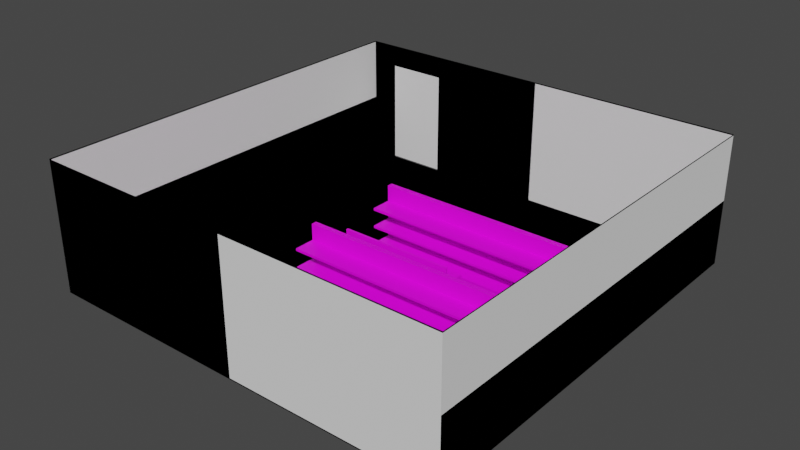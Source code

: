 # Source: shop.blend  (saved by Blender 3.4.6; exported with 4.5.12 LTS)
import bpy
from mathutils import Matrix  # noqa: F401  (used for matrix-valued properties, if any)

bpy.ops.wm.read_factory_settings(use_empty=True)
scene = bpy.context.scene
scene.name = 'Scene'

# ---- collections
col_scene = bpy.data.collections.new('Scene'); scene.collection.children.link(col_scene)
col_point_cuboid = bpy.data.collections.new('Point Cuboid'); col_scene.children.link(col_point_cuboid)
col_row = bpy.data.collections.new('Row'); col_scene.children.link(col_row)
col_row_001 = bpy.data.collections.new('Row.001'); col_scene.children.link(col_row_001)
col_row_002 = bpy.data.collections.new('Row.002'); col_scene.children.link(col_row_002)
col_objects = bpy.data.collections.new('Objects'); scene.collection.children.link(col_objects)

# ---- images (referenced by path relative to the original .blend; pixels are not part of the script)
import os
ASSET_DIR = os.environ.get("B2B_ASSET_DIR", "")  # directory of the original .blend (textures are referenced by path, not embedded)
HERE = os.path.dirname(os.path.abspath(__file__))  # packed textures are extracted next to this script under _unpacked/

def load_image(name, relpath, width, height, colorspace="sRGB"):
    """Load a texture the original file referenced (path relative to the .blend, or extracted next to this script)."""
    p = next((c for c in (os.path.join(HERE, relpath), os.path.join(ASSET_DIR, relpath)) if relpath and os.path.exists(c)), "")
    if p:
        img = bpy.data.images.load(p, check_existing=True)
        img.name = name
    else:  # same state as the original file: an image datablock whose file is absent (Cycles renders it pink)
        img = bpy.data.images.new(name, width, height)
        img.source = "FILE"
        img.filepath = "//" + (relpath or name)
    img.colorspace_settings.name = colorspace
    return img
img_wood_bmp = load_image('wood.bmp', 'wood.bmp', 1024, 1024, 'sRGB')

# ---- materials (node trees are filled in below, after node groups)
mat_material_003 = bpy.data.materials.new('Material.003')
mat_material_003.use_transparent_shadow = False
mat_material_004 = bpy.data.materials.new('Material.004')
mat_material_004.use_transparent_shadow = False
mat_material_005 = bpy.data.materials.new('Material.005')
mat_material_005.use_transparent_shadow = False
mat_material_006 = bpy.data.materials.new('Material.006')
mat_material_006.use_transparent_shadow = False
mat_material_007 = bpy.data.materials.new('Material.007')
mat_material_007.use_transparent_shadow = False
mat_material_002 = bpy.data.materials.new('Material.002')
mat_material_002.use_transparent_shadow = False

# ---- node groups
ng_geometry_nodes = bpy.data.node_groups.new('Geometry Nodes', 'GeometryNodeTree')
_s = ng_geometry_nodes.interface.new_socket(name='Geometry', in_out='OUTPUT', socket_type='NodeSocketGeometry')
_s = ng_geometry_nodes.interface.new_socket(name='Geometry', in_out='INPUT', socket_type='NodeSocketGeometry')
ng_geometry_nodes.is_modifier = True
_N = ng_geometry_nodes.nodes; _L = ng_geometry_nodes.links
n0 = _N.new('NodeGroupOutput'); n0.name = 'Group Output'; n0.location = (200, 0)
n1 = _N.new('NodeGroupInput'); n1.name = 'Group Input'; n1.location = (-340, 0)
n2 = _N.new('GeometryNodeMeshToCurve'); n2.name = 'Mesh to Curve'; n2.location = (-74, 4)
_L.new(n1.outputs[0], n2.inputs[0])
_L.new(n2.outputs[0], n0.inputs[0])
n0.is_active_output = True
ng_geometry_nodes_001 = bpy.data.node_groups.new('Geometry Nodes.001', 'GeometryNodeTree')
_s = ng_geometry_nodes_001.interface.new_socket(name='Geometry', in_out='OUTPUT', socket_type='NodeSocketGeometry')
_s = ng_geometry_nodes_001.interface.new_socket(name='Geometry', in_out='INPUT', socket_type='NodeSocketGeometry')
ng_geometry_nodes_001.is_modifier = True
_N = ng_geometry_nodes_001.nodes; _L = ng_geometry_nodes_001.links
n0 = _N.new('NodeGroupOutput'); n0.name = 'Group Output'; n0.location = (200, 0)
n1 = _N.new('NodeGroupInput'); n1.name = 'Group Input'; n1.location = (-340, 0)
n2 = _N.new('GeometryNodeMeshToCurve'); n2.name = 'Mesh to Curve'; n2.location = (-74, 4)
_L.new(n1.outputs[0], n2.inputs[0])
_L.new(n2.outputs[0], n0.inputs[0])
n0.is_active_output = True
ng_geometry_nodes_002 = bpy.data.node_groups.new('Geometry Nodes.002', 'GeometryNodeTree')
_s = ng_geometry_nodes_002.interface.new_socket(name='Geometry', in_out='OUTPUT', socket_type='NodeSocketGeometry')
_s = ng_geometry_nodes_002.interface.new_socket(name='Geometry', in_out='INPUT', socket_type='NodeSocketGeometry')
ng_geometry_nodes_002.is_modifier = True
_N = ng_geometry_nodes_002.nodes; _L = ng_geometry_nodes_002.links
n0 = _N.new('NodeGroupOutput'); n0.name = 'Group Output'; n0.location = (200, 0)
n1 = _N.new('NodeGroupInput'); n1.name = 'Group Input'; n1.location = (-340, 0)
n2 = _N.new('GeometryNodeMeshToCurve'); n2.name = 'Mesh to Curve'; n2.location = (-74, 4)
_L.new(n1.outputs[0], n2.inputs[0])
_L.new(n2.outputs[0], n0.inputs[0])
n0.is_active_output = True
ng_geometry_nodes_003 = bpy.data.node_groups.new('Geometry Nodes.003', 'GeometryNodeTree')
_s = ng_geometry_nodes_003.interface.new_socket(name='Geometry', in_out='OUTPUT', socket_type='NodeSocketGeometry')
_s = ng_geometry_nodes_003.interface.new_socket(name='Geometry', in_out='INPUT', socket_type='NodeSocketGeometry')
ng_geometry_nodes_003.is_modifier = True
_N = ng_geometry_nodes_003.nodes; _L = ng_geometry_nodes_003.links
n0 = _N.new('NodeGroupOutput'); n0.name = 'Group Output'; n0.location = (200, 0)
n1 = _N.new('NodeGroupInput'); n1.name = 'Group Input'; n1.location = (-340, 0)
n2 = _N.new('GeometryNodeMeshToCurve'); n2.name = 'Mesh to Curve'; n2.location = (-74, 4)
_L.new(n1.outputs[0], n2.inputs[0])
_L.new(n2.outputs[0], n0.inputs[0])
n0.is_active_output = True
ng_geometry_nodes_004 = bpy.data.node_groups.new('Geometry Nodes.004', 'GeometryNodeTree')
_s = ng_geometry_nodes_004.interface.new_socket(name='Geometry', in_out='OUTPUT', socket_type='NodeSocketGeometry')
_s = ng_geometry_nodes_004.interface.new_socket(name='Geometry', in_out='INPUT', socket_type='NodeSocketGeometry')
ng_geometry_nodes_004.is_modifier = True
_N = ng_geometry_nodes_004.nodes; _L = ng_geometry_nodes_004.links
n0 = _N.new('NodeGroupOutput'); n0.name = 'Group Output'; n0.location = (200, 0)
n1 = _N.new('NodeGroupInput'); n1.name = 'Group Input'; n1.location = (-340, 0)
n2 = _N.new('GeometryNodeMeshToCurve'); n2.name = 'Mesh to Curve'; n2.location = (-74, 4)
_L.new(n1.outputs[0], n2.inputs[0])
_L.new(n2.outputs[0], n0.inputs[0])
n0.is_active_output = True

# ---- material node trees
mat_material_003.use_nodes = True; mat_material_003.node_tree.nodes.clear()
_N = mat_material_003.node_tree.nodes; _L = mat_material_003.node_tree.links
n0 = _N.new('ShaderNodeBsdfPrincipled'); n0.name = 'Principled BSDF'; n0.location = (10, 300)
n0.distribution = 'GGX'
n0.subsurface_method = 'RANDOM_WALK_SKIN'
n0.inputs[3].default_value = 1.45
n0.inputs[27].default_value = (0.0, 0.0, 0.0, 1.0)
n0.inputs[28].default_value = 1.0
n1 = _N.new('ShaderNodeOutputMaterial'); n1.name = 'Material Output'; n1.location = (300, 300)
_L.new(n0.outputs[0], n1.inputs[0])
n1.is_active_output = True
mat_material_004.use_nodes = True; mat_material_004.node_tree.nodes.clear()
_N = mat_material_004.node_tree.nodes; _L = mat_material_004.node_tree.links
n0 = _N.new('ShaderNodeBsdfPrincipled'); n0.name = 'Principled BSDF'; n0.location = (10, 300)
n0.distribution = 'GGX'
n0.subsurface_method = 'RANDOM_WALK_SKIN'
n0.inputs[3].default_value = 1.45
n0.inputs[27].default_value = (0.0, 0.0, 0.0, 1.0)
n0.inputs[28].default_value = 1.0
n1 = _N.new('ShaderNodeOutputMaterial'); n1.name = 'Material Output'; n1.location = (300, 300)
_L.new(n0.outputs[0], n1.inputs[0])
n1.is_active_output = True
mat_material_005.use_nodes = True; mat_material_005.node_tree.nodes.clear()
_N = mat_material_005.node_tree.nodes; _L = mat_material_005.node_tree.links
n0 = _N.new('ShaderNodeBsdfPrincipled'); n0.name = 'Principled BSDF'; n0.location = (10, 300)
n0.distribution = 'GGX'
n0.subsurface_method = 'RANDOM_WALK_SKIN'
n0.inputs[3].default_value = 1.45
n0.inputs[27].default_value = (0.0, 0.0, 0.0, 1.0)
n0.inputs[28].default_value = 1.0
n1 = _N.new('ShaderNodeOutputMaterial'); n1.name = 'Material Output'; n1.location = (300, 300)
_L.new(n0.outputs[0], n1.inputs[0])
n1.is_active_output = True
mat_material_006.use_nodes = True; mat_material_006.node_tree.nodes.clear()
_N = mat_material_006.node_tree.nodes; _L = mat_material_006.node_tree.links
n0 = _N.new('ShaderNodeBsdfPrincipled'); n0.name = 'Principled BSDF'; n0.location = (10, 300)
n0.distribution = 'GGX'
n0.subsurface_method = 'RANDOM_WALK_SKIN'
n0.inputs[3].default_value = 1.45
n0.inputs[27].default_value = (0.0, 0.0, 0.0, 1.0)
n0.inputs[28].default_value = 1.0
n1 = _N.new('ShaderNodeOutputMaterial'); n1.name = 'Material Output'; n1.location = (300, 300)
_L.new(n0.outputs[0], n1.inputs[0])
n1.is_active_output = True
mat_material_007.use_nodes = True; mat_material_007.node_tree.nodes.clear()
_N = mat_material_007.node_tree.nodes; _L = mat_material_007.node_tree.links
n0 = _N.new('ShaderNodeBsdfPrincipled'); n0.name = 'Principled BSDF'; n0.location = (10, 300)
n0.distribution = 'GGX'
n0.subsurface_method = 'RANDOM_WALK_SKIN'
n0.inputs[3].default_value = 1.45
n0.inputs[27].default_value = (0.0, 0.0, 0.0, 1.0)
n0.inputs[28].default_value = 1.0
n1 = _N.new('ShaderNodeOutputMaterial'); n1.name = 'Material Output'; n1.location = (300, 300)
_L.new(n0.outputs[0], n1.inputs[0])
n1.is_active_output = True
mat_material_002.use_nodes = True; mat_material_002.node_tree.nodes.clear()
_N = mat_material_002.node_tree.nodes; _L = mat_material_002.node_tree.links
n0 = _N.new('ShaderNodeBsdfPrincipled'); n0.name = 'Principled BSDF'; n0.location = (10, 300)
n0.distribution = 'GGX'
n0.subsurface_method = 'RANDOM_WALK_SKIN'
n0.inputs[3].default_value = 1.45
n0.inputs[27].default_value = (0.0, 0.0, 0.0, 1.0)
n0.inputs[28].default_value = 1.0
n1 = _N.new('ShaderNodeOutputMaterial'); n1.name = 'Material Output'; n1.location = (300, 300)
n2 = _N.new('ShaderNodeTexImage'); n2.name = 'Image Texture'; n2.location = (-543, 49)
n2.image = img_wood_bmp
_L.new(n0.outputs[0], n1.inputs[0])
_L.new(n2.outputs[0], n0.inputs[0])
n1.is_active_output = True

# ---- world
world_world = bpy.data.worlds.new('World'); scene.world = world_world
world_world.use_nodes = True; world_world.node_tree.nodes.clear()
_N = world_world.node_tree.nodes; _L = world_world.node_tree.links
n0 = _N.new('ShaderNodeOutputWorld'); n0.name = 'World Output'; n0.location = (300, 300)
n1 = _N.new('ShaderNodeBackground'); n1.name = 'Background'; n1.location = (10, 300)
n1.inputs[0].default_value = (0.05088, 0.05088, 0.05088, 1.0)
_L.new(n1.outputs[0], n0.inputs[0])
n0.is_active_output = True
world_world.color = (0.05088, 0.05088, 0.05088)
world_world.use_sun_shadow = False
world_world.sun_shadow_jitter_overblur = 0.0

# ---- meshes
me_cube_001 = bpy.data.meshes.new('Cube.001')
me_cube_001.from_pydata([(-1.0, -1.0, -111.0), (-1.0, -1.0, 1.0), (-1.0, 1.0, -111.0), (-0.8667, 1.0, 1.644), (1.0, -1.0, -111.0), (1.0, -1.0, 1.0), (1.0, 1.0, -111.0), (-0.5777, 1.0, 1.644), (-1.0, 1.0, 1.0), (-0.5777, 1.0, -91.64), (-0.8667, 1.0, -91.64), (1.0, 1.0, 1.0)], [], [(0, 1, 8, 2), (6, 11, 5, 4), (4, 5, 1, 0), (11, 8, 1, 5), (3, 10, 2, 8), (10, 9, 6, 2), (7, 3, 8, 11), (9, 7, 11, 6)])
_uv = me_cube_001.uv_layers.new(name='UVMap')
_uv.uv.foreach_set('vector', [0.375, 0.0, 0.625, 0.0, 0.625, 0.25, 0.375, 0.25, 0.375, 0.5, 0.625, 0.5, 0.625, 0.75, 0.375, 0.75, 0.375, 0.75, 0.625, 0.75, 0.625, 1.0, 0.375, 1.0, 0.625, 0.5, 0.875, 0.5, 0.875, 0.75, 0.625, 0.75, 0.6238, 0.3148, 0.3762, 0.3148, 0.375, 0.25, 0.625, 0.25, 0.3762, 0.3148, 0.3762, 0.4352, 0.375, 0.5, 0.375, 0.25, 0.6238, 0.4352, 0.6238, 0.3148, 0.625, 0.25, 0.625, 0.5, 0.3762, 0.4352, 0.6238, 0.4352, 0.625, 0.5, 0.375, 0.5])
me_cube_001.update()
me_cube_003 = bpy.data.meshes.new('Cube.003')
me_cube_003.from_pydata([(-1.0, -17.0, -1.0), (-1.0, -17.0, 1.0), (-1.0, 1.0, -1.0), (-1.0, 1.0, 1.0), (1.0, -17.0, -1.0), (1.0, -17.0, 1.0), (1.0, 1.0, -1.0), (1.0, 1.0, 1.0), (-1.0, -1.067, -1.0), (-1.0, -1.067, 1.0), (1.0, -1.067, -1.0), (1.0, -1.067, 1.0), (-9.0, -1.067, 1.0), (-9.0, 1.0, 1.0), (-9.0, 1.0, -1.0), (-9.0, -1.067, -1.0), (-1.0, 1.267, 1.08), (1.267, 1.267, 1.08), (1.267, -1.067, 1.08), (1.267, -17.27, 1.08), (-1.267, -17.27, 1.08), (-1.267, -1.333, 1.08), (-9.267, -1.333, 1.08), (-9.267, 1.267, 1.08), (-1.0, 1.267, 1.16), (1.267, 1.267, 1.16), (1.267, -1.067, 1.16), (1.267, -17.27, 1.16), (-1.267, -17.27, 1.16), (-1.267, -1.333, 1.16), (-9.267, -1.333, 1.16), (-9.267, 1.267, 1.16)], [], [(11, 5, 4, 10, 6, 7), (4, 5, 1, 0), (10, 4, 0, 8, 15, 14, 2, 6), (0, 1, 9, 8), (15, 12, 13, 14), (3, 7, 6, 2, 14, 13), (8, 9, 12, 15), (5, 11, 18, 19), (5, 7, 11), (13, 3, 7), (14, 2, 6), (6, 4, 10), (17, 16, 24, 25), (1, 5, 19, 20), (3, 13, 23, 16), (13, 12, 22, 23), (7, 3, 16, 17), (11, 7, 17, 18), (9, 1, 20, 21), (12, 9, 21, 22), (24, 31, 30, 29, 28, 27, 26, 25), (22, 21, 29, 30), (23, 22, 30, 31), (21, 20, 28, 29), (19, 18, 26, 27), (16, 23, 31, 24), (18, 17, 25, 26), (20, 19, 27, 28)])
_uv = me_cube_003.uv_layers.new(name='UVMap')
_uv.uv.foreach_set('vector', [0.625, 0.625, 0.625, 0.75, 0.375, 0.75, 0.375, 0.625, 0.375, 0.5, 0.625, 0.5, 0.375, 0.75, 0.625, 0.75, 0.625, 1.0, 0.375, 1.0, 0.375, 0.625, 0.375, 0.75, 0.125, 0.75, 0.125, 0.625, 0.125, 0.625, 0.125, 0.5, 0.125, 0.5, 0.375, 0.5, 0.375, 0.0, 0.625, 0.0, 0.625, 0.125, 0.375, 0.125, 0.375, 0.125, 0.625, 0.125, 0.625, 0.25, 0.375, 0.25, 0.625, 0.25, 0.625, 0.5, 0.375, 0.5, 0.375, 0.25, 0.375, 0.25, 0.625, 0.25, 0.375, 0.125, 0.625, 0.125, 0.625, 0.125, 0.375, 0.125, 0.625, 0.75, 0.625, 0.625, 0.625, 0.625, 0.625, 0.75, 0.625, 0.75, 0.625, 0.5, 0.625, 0.625, 0.625, 0.25, 0.625, 0.25, 0.625, 0.5, 0.125, 0.5, 0.125, 0.5, 0.375, 0.5, 0.375, 0.5, 0.375, 0.75, 0.375, 0.625, 0.625, 0.5, 0.625, 0.25, 0.625, 0.25, 0.625, 0.5, 0.625, 1.0, 0.625, 0.75, 0.625, 0.75, 0.625, 1.0, 0.625, 0.25, 0.625, 0.25, 0.625, 0.25, 0.625, 0.25, 0.625, 0.25, 0.625, 0.125, 0.625, 0.125, 0.625, 0.25, 0.625, 0.5, 0.625, 0.25, 0.625, 0.25, 0.625, 0.5, 0.625, 0.625, 0.625, 0.5, 0.625, 0.5, 0.625, 0.625, 0.625, 0.125, 0.625, 0.0, 0.625, 0.0, 0.625, 0.125, 0.625, 0.125, 0.625, 0.125, 0.625, 0.125, 0.625, 0.125, 0.875, 0.5, 0.875, 0.5, 0.875, 0.625, 0.875, 0.625, 0.875, 0.75, 0.625, 0.75, 0.625, 0.625, 0.625, 0.5, 0.625, 0.125, 0.625, 0.125, 0.625, 0.125, 0.625, 0.125, 0.625, 0.25, 0.625, 0.125, 0.625, 0.125, 0.625, 0.25, 0.625, 0.125, 0.625, 0.0, 0.625, 0.0, 0.625, 0.125, 0.625, 0.75, 0.625, 0.625, 0.625, 0.625, 0.625, 0.75, 0.625, 0.25, 0.625, 0.25, 0.625, 0.25, 0.625, 0.25, 0.625, 0.625, 0.625, 0.5, 0.625, 0.5, 0.625, 0.625, 0.625, 1.0, 0.625, 0.75, 0.625, 0.75, 0.625, 1.0])
me_cube_003.update()
me_cube_010 = bpy.data.meshes.new('Cube.010')
me_cube_010.from_pydata([(-1.0, -1.0, -1.0), (-1.0, -1.0, 1.0), (-1.0, 1.0, -1.0), (-1.0, 1.0, 1.0), (1.0, -1.0, -1.0), (1.0, -1.0, 1.0), (1.0, 1.0, -1.0), (1.0, 1.0, 1.0)], [], [(0, 1, 3, 2), (2, 3, 7, 6), (6, 7, 5, 4), (4, 5, 1, 0), (2, 6, 4, 0), (7, 3, 1, 5)])
_uv = me_cube_010.uv_layers.new(name='UVMap')
_uv.uv.foreach_set('vector', [0.375, 0.0, 0.625, 0.0, 0.625, 0.25, 0.375, 0.25, 0.375, 0.25, 0.625, 0.25, 0.625, 0.5, 0.375, 0.5, 0.375, 0.5, 0.625, 0.5, 0.625, 0.75, 0.375, 0.75, 0.375, 0.75, 0.625, 0.75, 0.625, 1.0, 0.375, 1.0, 0.125, 0.5, 0.375, 0.5, 0.375, 0.75, 0.125, 0.75, 0.625, 0.5, 0.875, 0.5, 0.875, 0.75, 0.625, 0.75])
me_cube_010.materials.append(mat_material_003)
me_cube_010.update()
me_cube_011 = bpy.data.meshes.new('Cube.011')
me_cube_011.from_pydata([(-1.0, -1.0, -1.0), (-1.0, -1.0, 1.0), (-1.0, 1.0, -1.0), (-1.0, 1.0, 1.0), (1.0, -1.0, -1.0), (1.0, -1.0, 1.0), (1.0, 1.0, -1.0), (1.0, 1.0, 1.0)], [], [(0, 1, 3, 2), (2, 3, 7, 6), (6, 7, 5, 4), (4, 5, 1, 0), (2, 6, 4, 0), (7, 3, 1, 5)])
_uv = me_cube_011.uv_layers.new(name='UVMap')
_uv.uv.foreach_set('vector', [0.375, 0.0, 0.625, 0.0, 0.625, 0.25, 0.375, 0.25, 0.375, 0.25, 0.625, 0.25, 0.625, 0.5, 0.375, 0.5, 0.375, 0.5, 0.625, 0.5, 0.625, 0.75, 0.375, 0.75, 0.375, 0.75, 0.625, 0.75, 0.625, 1.0, 0.375, 1.0, 0.125, 0.5, 0.375, 0.5, 0.375, 0.75, 0.125, 0.75, 0.625, 0.5, 0.875, 0.5, 0.875, 0.75, 0.625, 0.75])
me_cube_011.materials.append(mat_material_004)
me_cube_011.update()
me_cube_012 = bpy.data.meshes.new('Cube.012')
me_cube_012.from_pydata([(-1.0, -1.0, -1.0), (-1.0, -1.0, 1.0), (-1.0, 1.0, -1.0), (-1.0, 1.0, 1.0), (1.0, -1.0, -1.0), (1.0, -1.0, 1.0), (1.0, 1.0, -1.0), (1.0, 1.0, 1.0)], [], [(0, 1, 3, 2), (2, 3, 7, 6), (6, 7, 5, 4), (4, 5, 1, 0), (2, 6, 4, 0), (7, 3, 1, 5)])
_uv = me_cube_012.uv_layers.new(name='UVMap')
_uv.uv.foreach_set('vector', [0.375, 0.0, 0.625, 0.0, 0.625, 0.25, 0.375, 0.25, 0.375, 0.25, 0.625, 0.25, 0.625, 0.5, 0.375, 0.5, 0.375, 0.5, 0.625, 0.5, 0.625, 0.75, 0.375, 0.75, 0.375, 0.75, 0.625, 0.75, 0.625, 1.0, 0.375, 1.0, 0.125, 0.5, 0.375, 0.5, 0.375, 0.75, 0.125, 0.75, 0.625, 0.5, 0.875, 0.5, 0.875, 0.75, 0.625, 0.75])
me_cube_012.materials.append(mat_material_005)
me_cube_012.update()
me_cube_013 = bpy.data.meshes.new('Cube.013')
me_cube_013.from_pydata([(-1.0, -1.0, -1.0), (-1.0, -1.0, 1.0), (-1.0, 1.0, -1.0), (-1.0, 1.0, 1.0), (1.0, -1.0, -1.0), (1.0, -1.0, 1.0), (1.0, 1.0, -1.0), (1.0, 1.0, 1.0)], [], [(0, 1, 3, 2), (2, 3, 7, 6), (6, 7, 5, 4), (4, 5, 1, 0), (2, 6, 4, 0), (7, 3, 1, 5)])
_uv = me_cube_013.uv_layers.new(name='UVMap')
_uv.uv.foreach_set('vector', [0.375, 0.0, 0.625, 0.0, 0.625, 0.25, 0.375, 0.25, 0.375, 0.25, 0.625, 0.25, 0.625, 0.5, 0.375, 0.5, 0.375, 0.5, 0.625, 0.5, 0.625, 0.75, 0.375, 0.75, 0.375, 0.75, 0.625, 0.75, 0.625, 1.0, 0.375, 1.0, 0.125, 0.5, 0.375, 0.5, 0.375, 0.75, 0.125, 0.75, 0.625, 0.5, 0.875, 0.5, 0.875, 0.75, 0.625, 0.75])
me_cube_013.materials.append(mat_material_006)
me_cube_013.update()
me_cube_014 = bpy.data.meshes.new('Cube.014')
me_cube_014.from_pydata([(-1.0, -1.005, -1.0), (-1.0, -1.005, 1.0), (-1.0, 1.005, -1.0), (-1.0, 1.005, 1.0), (1.0, -1.005, -1.0), (1.0, -1.005, 1.0), (1.0, 1.005, -1.0), (1.0, 1.005, 1.0)], [], [(0, 1, 3, 2), (2, 3, 7, 6), (6, 7, 5, 4), (4, 5, 1, 0), (2, 6, 4, 0), (7, 3, 1, 5)])
_uv = me_cube_014.uv_layers.new(name='UVMap')
_uv.uv.foreach_set('vector', [0.375, 0.0, 0.625, 0.0, 0.625, 0.25, 0.375, 0.25, 0.375, 0.25, 0.625, 0.25, 0.625, 0.5, 0.375, 0.5, 0.375, 0.5, 0.625, 0.5, 0.625, 0.75, 0.375, 0.75, 0.375, 0.75, 0.625, 0.75, 0.625, 1.0, 0.375, 1.0, 0.125, 0.5, 0.375, 0.5, 0.375, 0.75, 0.125, 0.75, 0.625, 0.5, 0.875, 0.5, 0.875, 0.75, 0.625, 0.75])
me_cube_014.materials.append(mat_material_007)
me_cube_014.update()
me_plane_002 = bpy.data.meshes.new('Plane.002')
me_plane_002.from_pydata([(-5.5, -18.0, 3.397e-07), (5.5, -18.0, -3.397e-07), (-5.5, 18.0, 3.397e-07), (5.5, 18.0, -3.397e-07)], [], [(0, 1, 3, 2)])
_uv = me_plane_002.uv_layers.new(name='UVMap')
_uv.uv.foreach_set('vector', [0.0, 0.0, 1.0, 0.0, 1.0, 1.0, 0.0, 1.0])
me_plane_002.update()
me_plane_003 = bpy.data.meshes.new('Plane.003')
me_plane_003.from_pydata([(-5.5, -18.0, 3.397e-07), (5.5, -18.0, -3.397e-07), (-5.5, 18.0, 3.397e-07), (5.5, 18.0, -3.397e-07)], [], [(0, 1, 3, 2)])
_uv = me_plane_003.uv_layers.new(name='UVMap')
_uv.uv.foreach_set('vector', [0.0, 0.0, 1.0, 0.0, 1.0, 1.0, 0.0, 1.0])
me_plane_003.update()
me_plane_004 = bpy.data.meshes.new('Plane.004')
me_plane_004.from_pydata([(-5.5, -18.0, 3.397e-07), (5.5, -18.0, -3.397e-07), (-5.5, 18.0, 3.397e-07), (5.5, 18.0, -3.397e-07)], [], [(0, 1, 3, 2)])
_uv = me_plane_004.uv_layers.new(name='UVMap')
_uv.uv.foreach_set('vector', [0.0, 0.0, 1.0, 0.0, 1.0, 1.0, 0.0, 1.0])
me_plane_004.update()
me_plane_005 = bpy.data.meshes.new('Plane.005')
me_plane_005.from_pydata([(-5.5, -18.0, 3.397e-07), (5.5, -18.0, -3.397e-07), (-5.5, 18.0, 3.397e-07), (5.5, 18.0, -3.397e-07)], [], [(0, 1, 3, 2)])
_uv = me_plane_005.uv_layers.new(name='UVMap')
_uv.uv.foreach_set('vector', [0.0, 0.0, 1.0, 0.0, 1.0, 1.0, 0.0, 1.0])
me_plane_005.update()
me_cube = bpy.data.meshes.new('Cube')
me_cube.from_pydata([(-1.0, -0.67, -20.1), (-1.0, -0.67, -18.1), (-1.0, 1.33, -20.1), (-1.0, 1.33, -18.1), (1.0, -0.67, -20.1), (1.0, -0.67, -18.1), (1.0, 1.33, -20.1), (1.0, 1.33, -18.1), (-1.0, -0.47, -20.1), (-1.0, -0.47, -18.1), (1.0, -0.47, -20.1), (1.0, -0.47, -18.1), (1.0, -0.47, -4.1), (1.0, -0.67, -4.1), (-1.0, -0.67, -4.1), (-1.0, -0.47, -4.1), (1.0, -0.47, -2.1), (1.0, -0.67, -2.1), (-1.0, -0.67, -2.1), (-1.0, -0.47, -2.1), (1.0, -0.47, 11.9), (1.0, -0.67, 11.9), (-1.0, -0.67, 11.9), (-1.0, -0.47, 11.9), (-1.0, 1.33, -4.1), (1.0, 1.33, -4.1), (-1.0, 1.33, -2.1), (1.0, 1.33, -2.1), (1.0, -0.47, 13.9), (1.0, -0.67, 13.9), (-1.0, -0.67, 13.9), (-1.0, -0.47, 13.9), (-1.0, 1.33, 11.9), (1.0, 1.33, 11.9), (-1.0, 1.33, 13.9), (1.0, 1.33, 13.9), (1.0, -0.47, 27.9), (1.0, -0.67, 27.9), (-1.0, -0.67, 27.9), (-1.0, -0.47, 27.9)], [], [(2, 3, 7, 6), (11, 9, 15, 12), (7, 3, 9, 11), (19, 16, 27, 26), (20, 23, 32, 33), (16, 19, 23, 20), (25, 24, 26, 27), (12, 15, 24, 25), (33, 32, 34, 35), (31, 28, 35, 34), (10, 4, 0, 8, 2, 6), (36, 39, 38, 37), (28, 31, 39, 36), (4, 5, 13, 17, 21, 29, 37, 38, 30, 22, 18, 14, 1, 0), (5, 4, 10, 6, 7, 11, 12, 25, 27, 16, 20, 33, 35, 28, 36, 37, 29, 21, 17, 13), (9, 3, 2, 8, 0, 1, 14, 18, 22, 30, 38, 39, 31, 34, 32, 23, 19, 26, 24, 15), (0, 38, 30, 22, 18, 14, 1)])
_uv = me_cube.uv_layers.new(name='UVMap')
_uv.uv.foreach_set('vector', [0.0, 0.0, 1.0, 0.0, 1.0, 1.0, 0.0, 1.0, 0.0, 0.0, 1.0, 0.0, 1.0, 1.0, 0.0, 1.0, 0.0, 0.0, 1.0, 0.0, 1.0, 1.0, 0.0, 1.0, 1.0, 0.0, 0.0, 0.0, 0.0, 1.0, 1.0, 1.0, 0.625, 0.625, 0.875, 0.625, 0.875, 0.625, 0.625, 0.625, 0.0, 0.0, 1.0, 0.0, 1.0, 1.0, 0.0, 1.0, 1.0, 1.0, 1.0, 0.0, 0.0, 0.0, 0.0, 1.0, 0.625, 0.625, 0.875, 0.625, 0.875, 0.625, 1.0, 1.0, 0.0, 1.0, 1.0, 1.0, 1.0, 0.0, 0.0, 0.0, 1.0, 1.0, 0.0, 1.0, 0.0, 0.0, 1.0, 0.0, 0.375, 0.625, 0.375, 0.75, 0.125, 0.75, 0.125, 0.625, 0.125, 0.5, 0.375, 0.5, 0.625, 0.625, 0.875, 0.625, 0.875, 0.75, 0.625, 0.75, 0.0, 0.0, 1.0, 0.0, 1.0, 1.0, 0.0, 1.0, 0.9063, 1.768e-05, 0.9063, 0.04168, 0.9063, 0.3333, 0.9063, 0.375, 0.9063, 0.6667, 0.9063, 0.7083, 0.9063, 1.0, 1.768e-05, 1.0, 1.77e-05, 0.7083, 1.769e-05, 0.6667, 1.769e-05, 0.375, 1.769e-05, 0.3333, 1.768e-05, 0.04168, 1.768e-05, 1.768e-05, 0.125, 0.04167, 0.125, 0.0, 0.1281, 0.0, 0.1563, 0.0, 0.1563, 0.04167, 0.1281, 0.04167, 0.1281, 0.3333, 0.1563, 0.3333, 0.1563, 0.375, 0.1281, 0.375, 0.1281, 0.6667, 0.1563, 0.6667, 0.1563, 0.7083, 0.1281, 0.7083, 0.1281, 1.0, 0.125, 1.0, 0.125, 0.7083, 0.125, 0.6667, 0.125, 0.375, 0.125, 0.3333, 0.1531, 0.04167, 0.125, 0.04167, 0.125, 0.0, 0.1531, 0.0, 0.1563, 0.0, 0.1563, 0.04167, 0.1563, 0.3333, 0.1563, 0.375, 0.1563, 0.6667, 0.1563, 0.7083, 0.1562, 1.0, 0.1531, 1.0, 0.1531, 0.7083, 0.125, 0.7083, 0.125, 0.6667, 0.1531, 0.6667, 0.1531, 0.375, 0.125, 0.375, 0.125, 0.3333, 0.1531, 0.3333, 0.0, 0.0, 0.0, 0.0, 0.0, 0.0, 0.0, 0.0, 0.0, 0.0, 0.0, 0.0, 0.0, 0.0])
me_cube.materials.append(mat_material_002)
me_cube.update()
me_cube_007 = bpy.data.meshes.new('Cube.007')
me_cube_007.from_pydata([(-1.0, -0.67, -20.1), (-1.0, -0.67, -18.1), (-1.0, 1.33, -20.1), (-1.0, 1.33, -18.1), (1.0, -0.67, -20.1), (1.0, -0.67, -18.1), (1.0, 1.33, -20.1), (1.0, 1.33, -18.1), (-1.0, -0.47, -20.1), (-1.0, -0.47, -18.1), (1.0, -0.47, -20.1), (1.0, -0.47, -18.1), (1.0, -0.47, -4.1), (1.0, -0.67, -4.1), (-1.0, -0.67, -4.1), (-1.0, -0.47, -4.1), (1.0, -0.47, -2.1), (1.0, -0.67, -2.1), (-1.0, -0.67, -2.1), (-1.0, -0.47, -2.1), (1.0, -0.47, 11.9), (1.0, -0.67, 11.9), (-1.0, -0.67, 11.9), (-1.0, -0.47, 11.9), (-1.0, 1.33, -4.1), (1.0, 1.33, -4.1), (-1.0, 1.33, -2.1), (1.0, 1.33, -2.1), (1.0, -0.47, 13.9), (1.0, -0.67, 13.9), (-1.0, -0.67, 13.9), (-1.0, -0.47, 13.9), (-1.0, 1.33, 11.9), (1.0, 1.33, 11.9), (-1.0, 1.33, 13.9), (1.0, 1.33, 13.9), (1.0, -0.47, 27.9), (1.0, -0.67, 27.9), (-1.0, -0.67, 27.9), (-1.0, -0.47, 27.9)], [], [(2, 3, 7, 6), (11, 9, 15, 12), (7, 3, 9, 11), (19, 16, 27, 26), (20, 23, 32, 33), (16, 19, 23, 20), (25, 24, 26, 27), (12, 15, 24, 25), (33, 32, 34, 35), (31, 28, 35, 34), (10, 4, 0, 8, 2, 6), (36, 39, 38, 37), (28, 31, 39, 36), (4, 5, 13, 17, 21, 29, 37, 38, 30, 22, 18, 14, 1, 0), (5, 4, 10, 6, 7, 11, 12, 25, 27, 16, 20, 33, 35, 28, 36, 37, 29, 21, 17, 13), (9, 3, 2, 8, 0, 1, 14, 18, 22, 30, 38, 39, 31, 34, 32, 23, 19, 26, 24, 15), (0, 38, 30, 22, 18, 14, 1)])
_uv = me_cube_007.uv_layers.new(name='UVMap')
_uv.uv.foreach_set('vector', [0.0, 0.0, 1.0, 0.0, 1.0, 1.0, 0.0, 1.0, 0.0, 0.0, 1.0, 0.0, 1.0, 1.0, 0.0, 1.0, 0.0, 0.0, 1.0, 0.0, 1.0, 1.0, 0.0, 1.0, 1.0, 0.0, 0.0, 0.0, 0.0, 1.0, 1.0, 1.0, 0.625, 0.625, 0.875, 0.625, 0.875, 0.625, 0.625, 0.625, 0.0, 0.0, 1.0, 0.0, 1.0, 1.0, 0.0, 1.0, 1.0, 1.0, 1.0, 0.0, 0.0, 0.0, 0.0, 1.0, 0.625, 0.625, 0.875, 0.625, 0.875, 0.625, 1.0, 1.0, 0.0, 1.0, 1.0, 1.0, 1.0, 0.0, 0.0, 0.0, 1.0, 1.0, 0.0, 1.0, 0.0, 0.0, 1.0, 0.0, 0.375, 0.625, 0.375, 0.75, 0.125, 0.75, 0.125, 0.625, 0.125, 0.5, 0.375, 0.5, 0.625, 0.625, 0.875, 0.625, 0.875, 0.75, 0.625, 0.75, 0.0, 0.0, 1.0, 0.0, 1.0, 1.0, 0.0, 1.0, 0.9063, 1.768e-05, 0.9063, 0.04168, 0.9063, 0.3333, 0.9063, 0.375, 0.9063, 0.6667, 0.9063, 0.7083, 0.9063, 1.0, 1.768e-05, 1.0, 1.77e-05, 0.7083, 1.769e-05, 0.6667, 1.769e-05, 0.375, 1.769e-05, 0.3333, 1.768e-05, 0.04168, 1.768e-05, 1.768e-05, 0.125, 0.04167, 0.125, 0.0, 0.1281, 0.0, 0.1563, 0.0, 0.1563, 0.04167, 0.1281, 0.04167, 0.1281, 0.3333, 0.1563, 0.3333, 0.1563, 0.375, 0.1281, 0.375, 0.1281, 0.6667, 0.1563, 0.6667, 0.1563, 0.7083, 0.1281, 0.7083, 0.1281, 1.0, 0.125, 1.0, 0.125, 0.7083, 0.125, 0.6667, 0.125, 0.375, 0.125, 0.3333, 0.1531, 0.04167, 0.125, 0.04167, 0.125, 0.0, 0.1531, 0.0, 0.1563, 0.0, 0.1563, 0.04167, 0.1563, 0.3333, 0.1563, 0.375, 0.1563, 0.6667, 0.1563, 0.7083, 0.1562, 1.0, 0.1531, 1.0, 0.1531, 0.7083, 0.125, 0.7083, 0.125, 0.6667, 0.1531, 0.6667, 0.1531, 0.375, 0.125, 0.375, 0.125, 0.3333, 0.1531, 0.3333, 0.0, 0.0, 0.0, 0.0, 0.0, 0.0, 0.0, 0.0, 0.0, 0.0, 0.0, 0.0, 0.0, 0.0])
me_cube_007.materials.append(mat_material_002)
me_cube_007.update()
me_cube_008 = bpy.data.meshes.new('Cube.008')
me_cube_008.from_pydata([(-1.0, -0.67, -20.1), (-1.0, -0.67, -18.1), (-1.0, 1.33, -20.1), (-1.0, 1.33, -18.1), (1.0, -0.67, -20.1), (1.0, -0.67, -18.1), (1.0, 1.33, -20.1), (1.0, 1.33, -18.1), (-1.0, -0.47, -20.1), (-1.0, -0.47, -18.1), (1.0, -0.47, -20.1), (1.0, -0.47, -18.1), (1.0, -0.47, -4.1), (1.0, -0.67, -4.1), (-1.0, -0.67, -4.1), (-1.0, -0.47, -4.1), (1.0, -0.47, -2.1), (1.0, -0.67, -2.1), (-1.0, -0.67, -2.1), (-1.0, -0.47, -2.1), (1.0, -0.47, 11.9), (1.0, -0.67, 11.9), (-1.0, -0.67, 11.9), (-1.0, -0.47, 11.9), (-1.0, 1.33, -4.1), (1.0, 1.33, -4.1), (-1.0, 1.33, -2.1), (1.0, 1.33, -2.1), (1.0, -0.47, 13.9), (1.0, -0.67, 13.9), (-1.0, -0.67, 13.9), (-1.0, -0.47, 13.9), (-1.0, 1.33, 11.9), (1.0, 1.33, 11.9), (-1.0, 1.33, 13.9), (1.0, 1.33, 13.9), (1.0, -0.47, 27.9), (1.0, -0.67, 27.9), (-1.0, -0.67, 27.9), (-1.0, -0.47, 27.9)], [], [(2, 3, 7, 6), (11, 9, 15, 12), (7, 3, 9, 11), (19, 16, 27, 26), (20, 23, 32, 33), (16, 19, 23, 20), (25, 24, 26, 27), (12, 15, 24, 25), (33, 32, 34, 35), (31, 28, 35, 34), (10, 4, 0, 8, 2, 6), (36, 39, 38, 37), (28, 31, 39, 36), (4, 5, 13, 17, 21, 29, 37, 38, 30, 22, 18, 14, 1, 0), (5, 4, 10, 6, 7, 11, 12, 25, 27, 16, 20, 33, 35, 28, 36, 37, 29, 21, 17, 13), (9, 3, 2, 8, 0, 1, 14, 18, 22, 30, 38, 39, 31, 34, 32, 23, 19, 26, 24, 15), (0, 38, 30, 22, 18, 14, 1)])
_uv = me_cube_008.uv_layers.new(name='UVMap')
_uv.uv.foreach_set('vector', [0.0, 0.0, 1.0, 0.0, 1.0, 1.0, 0.0, 1.0, 0.0, 0.0, 1.0, 0.0, 1.0, 1.0, 0.0, 1.0, 0.0, 0.0, 1.0, 0.0, 1.0, 1.0, 0.0, 1.0, 1.0, 0.0, 0.0, 0.0, 0.0, 1.0, 1.0, 1.0, 0.625, 0.625, 0.875, 0.625, 0.875, 0.625, 0.625, 0.625, 0.0, 0.0, 1.0, 0.0, 1.0, 1.0, 0.0, 1.0, 1.0, 1.0, 1.0, 0.0, 0.0, 0.0, 0.0, 1.0, 0.625, 0.625, 0.875, 0.625, 0.875, 0.625, 1.0, 1.0, 0.0, 1.0, 1.0, 1.0, 1.0, 0.0, 0.0, 0.0, 1.0, 1.0, 0.0, 1.0, 0.0, 0.0, 1.0, 0.0, 0.375, 0.625, 0.375, 0.75, 0.125, 0.75, 0.125, 0.625, 0.125, 0.5, 0.375, 0.5, 0.625, 0.625, 0.875, 0.625, 0.875, 0.75, 0.625, 0.75, 0.0, 0.0, 1.0, 0.0, 1.0, 1.0, 0.0, 1.0, 0.9063, 1.768e-05, 0.9063, 0.04168, 0.9063, 0.3333, 0.9063, 0.375, 0.9063, 0.6667, 0.9063, 0.7083, 0.9063, 1.0, 1.768e-05, 1.0, 1.77e-05, 0.7083, 1.769e-05, 0.6667, 1.769e-05, 0.375, 1.769e-05, 0.3333, 1.768e-05, 0.04168, 1.768e-05, 1.768e-05, 0.125, 0.04167, 0.125, 0.0, 0.1281, 0.0, 0.1563, 0.0, 0.1563, 0.04167, 0.1281, 0.04167, 0.1281, 0.3333, 0.1563, 0.3333, 0.1563, 0.375, 0.1281, 0.375, 0.1281, 0.6667, 0.1563, 0.6667, 0.1563, 0.7083, 0.1281, 0.7083, 0.1281, 1.0, 0.125, 1.0, 0.125, 0.7083, 0.125, 0.6667, 0.125, 0.375, 0.125, 0.3333, 0.1531, 0.04167, 0.125, 0.04167, 0.125, 0.0, 0.1531, 0.0, 0.1563, 0.0, 0.1563, 0.04167, 0.1563, 0.3333, 0.1563, 0.375, 0.1563, 0.6667, 0.1563, 0.7083, 0.1562, 1.0, 0.1531, 1.0, 0.1531, 0.7083, 0.125, 0.7083, 0.125, 0.6667, 0.1531, 0.6667, 0.1531, 0.375, 0.125, 0.375, 0.125, 0.3333, 0.1531, 0.3333, 0.0, 0.0, 0.0, 0.0, 0.0, 0.0, 0.0, 0.0, 0.0, 0.0, 0.0, 0.0, 0.0, 0.0])
me_cube_008.materials.append(mat_material_002)
me_cube_008.update()

# ---- objects
ob_store_001 = bpy.data.objects.new('Store.001', me_cube_001)
ob_counter_001 = bpy.data.objects.new('Counter.001', me_cube_003)
ob_cube = bpy.data.objects.new('Cube', me_cube_010)
ob_cube_001 = bpy.data.objects.new('Cube.001', me_cube_011)
ob_cube_002 = bpy.data.objects.new('Cube.002', me_cube_012)
ob_cube_003 = bpy.data.objects.new('Cube.003', me_cube_013)
ob_cube_004 = bpy.data.objects.new('Cube.004', me_cube_014)
ob_plane = bpy.data.objects.new('Plane', me_plane_002)
ob_plane_001 = bpy.data.objects.new('Plane.001', me_plane_003)
ob_plane_002 = bpy.data.objects.new('Plane.002', me_plane_004)
ob_plane_003 = bpy.data.objects.new('Plane.003', me_plane_005)
ob_shelf_001 = bpy.data.objects.new('Shelf.001', me_cube)
ob_shelf_002 = bpy.data.objects.new('Shelf.002', me_cube)
ob_shelf_003 = bpy.data.objects.new('Shelf.003', me_cube)
ob_shelf_004 = bpy.data.objects.new('Shelf.004', me_cube)
ob_shelf_005 = bpy.data.objects.new('Shelf.005', me_cube_007)
ob_shelf_006 = bpy.data.objects.new('Shelf.006', me_cube_007)
ob_shelf_007 = bpy.data.objects.new('Shelf.007', me_cube_007)
ob_shelf_008 = bpy.data.objects.new('Shelf.008', me_cube_007)
ob_shelf_009 = bpy.data.objects.new('Shelf.009', me_cube_008)
ob_shelf_010 = bpy.data.objects.new('Shelf.010', me_cube_008)
ob_shelf_011 = bpy.data.objects.new('Shelf.011', me_cube_008)
ob_shelf_012 = bpy.data.objects.new('Shelf.012', me_cube_008)
ob_shelf = bpy.data.objects.new('Shelf', me_cube)
ob_store = bpy.data.objects.new('Store', me_cube_001)
ob_counter = bpy.data.objects.new('Counter', me_cube_003)

# ---- transforms, parenting, visibility, modifiers, constraints
ob_store_001.location = (0.0, 0.0, 0.0)
ob_store_001.scale = (18.0, 18.0, -0.1)
_m = ob_store_001.modifiers.new('Triangulate', 'TRIANGULATE')
ob_counter_001.location = (-14.5, -9.5, 1.0)
ob_counter_001.scale = (0.375, 0.375, 1.25)
ob_cube.location = (5.0, -13.3, 2.5)
ob_cube.scale = (10.01, 2.106, 2.527)
_m = ob_cube.modifiers.new('GeometryNodes', 'NODES')
_m.node_group = ng_geometry_nodes
ob_cube_001.location = (5.0, -4.3, 2.5)
ob_cube_001.scale = (10.01, 2.106, 2.527)
_m = ob_cube_001.modifiers.new('GeometryNodes', 'NODES')
_m.node_group = ng_geometry_nodes_001
ob_cube_002.location = (5.0, 4.7, 2.5)
ob_cube_002.scale = (10.01, 2.106, 2.527)
_m = ob_cube_002.modifiers.new('GeometryNodes', 'NODES')
_m.node_group = ng_geometry_nodes_002
ob_cube_003.location = (-14.5, -12.5, 1.1)
ob_cube_003.scale = (-0.4944, 3.58, -1.41)
_m = ob_cube_003.modifiers.new('GeometryNodes', 'NODES')
_m.node_group = ng_geometry_nodes_003
ob_cube_004.location = (-16.5, -9.497, 1.1)
ob_cube_004.scale = (1.483, 0.5746, -1.41)
_m = ob_cube_004.modifiers.new('GeometryNodes', 'NODES')
_m.node_group = ng_geometry_nodes_004
ob_plane.location = (-18.0, 0.0, 5.5)
ob_plane.rotation_euler = (-0.0, 1.571, 0.0)
ob_plane_001.location = (18.0, 0.0, 5.5)
ob_plane_001.rotation_euler = (-0.0, 1.571, 0.0)
ob_plane_002.location = (0.0, 18.0, 5.5)
ob_plane_002.rotation_euler = (1.571, 1.571, 0.0)
ob_plane_003.location = (0.0, -18.0, 5.5)
ob_plane_003.rotation_euler = (1.571, 1.571, 0.0)
ob_shelf_001.location = (10.0, -12.6, 2.0)
ob_shelf_001.scale = (5.0, 1.0, 0.1)
_m = ob_shelf_001.modifiers.new('Triangulate', 'TRIANGULATE')
ob_shelf_002.location = (0.0, -12.6, 2.0)
ob_shelf_002.scale = (5.0, 1.0, 0.1)
_m = ob_shelf_002.modifiers.new('Triangulate', 'TRIANGULATE')
ob_shelf_003.location = (0.0, -14.0, 2.0)
ob_shelf_003.rotation_euler = (0.0, -0.0, -3.142)
ob_shelf_003.scale = (5.0, 1.0, 0.1)
_m = ob_shelf_003.modifiers.new('Triangulate', 'TRIANGULATE')
ob_shelf_004.location = (10.0, -14.0, 2.0)
ob_shelf_004.rotation_euler = (0.0, -0.0, -3.142)
ob_shelf_004.scale = (5.0, 1.0, 0.1)
_m = ob_shelf_004.modifiers.new('Triangulate', 'TRIANGULATE')
ob_shelf_005.location = (10.0, -3.6, 2.0)
ob_shelf_005.scale = (5.0, 1.0, 0.1)
_m = ob_shelf_005.modifiers.new('Triangulate', 'TRIANGULATE')
ob_shelf_006.location = (0.0, -3.6, 2.0)
ob_shelf_006.scale = (5.0, 1.0, 0.1)
_m = ob_shelf_006.modifiers.new('Triangulate', 'TRIANGULATE')
ob_shelf_007.location = (0.0, -5.0, 2.0)
ob_shelf_007.rotation_euler = (0.0, -0.0, -3.142)
ob_shelf_007.scale = (5.0, 1.0, 0.1)
_m = ob_shelf_007.modifiers.new('Triangulate', 'TRIANGULATE')
ob_shelf_008.location = (10.0, -5.0, 2.0)
ob_shelf_008.rotation_euler = (0.0, -0.0, -3.142)
ob_shelf_008.scale = (5.0, 1.0, 0.1)
_m = ob_shelf_008.modifiers.new('Triangulate', 'TRIANGULATE')
ob_shelf_009.location = (10.0, 5.4, 2.0)
ob_shelf_009.scale = (5.0, 1.0, 0.1)
_m = ob_shelf_009.modifiers.new('Triangulate', 'TRIANGULATE')
ob_shelf_010.location = (0.0, 5.4, 2.0)
ob_shelf_010.scale = (5.0, 1.0, 0.1)
_m = ob_shelf_010.modifiers.new('Triangulate', 'TRIANGULATE')
ob_shelf_011.location = (0.0, 4.0, 2.0)
ob_shelf_011.rotation_euler = (0.0, -0.0, -3.142)
ob_shelf_011.scale = (5.0, 1.0, 0.1)
_m = ob_shelf_011.modifiers.new('Triangulate', 'TRIANGULATE')
ob_shelf_012.location = (10.0, 4.0, 2.0)
ob_shelf_012.rotation_euler = (0.0, -0.0, -3.142)
ob_shelf_012.scale = (5.0, 1.0, 0.1)
_m = ob_shelf_012.modifiers.new('Triangulate', 'TRIANGULATE')
ob_shelf.location = (0.0, 0.0, 0.0)
ob_shelf.scale = (5.0, 1.0, 0.1)
_m = ob_shelf.modifiers.new('Triangulate', 'TRIANGULATE')
ob_store.location = (0.0, 0.0, 0.0)
ob_store.scale = (18.0, 18.0, -0.1)
_m = ob_store.modifiers.new('Triangulate', 'TRIANGULATE')
ob_counter.location = (0.0, 0.0, 0.0)
ob_counter.scale = (0.375, 0.375, 1.25)
_m = ob_counter.modifiers.new('Triangulate', 'TRIANGULATE')

# ---- collection membership
col_scene.objects.link(ob_store_001)
col_scene.objects.link(ob_counter_001)
col_point_cuboid.objects.link(ob_cube)
col_point_cuboid.objects.link(ob_cube_001)
col_point_cuboid.objects.link(ob_cube_002)
col_point_cuboid.objects.link(ob_cube_003)
col_point_cuboid.objects.link(ob_cube_004)
col_point_cuboid.objects.link(ob_plane)
col_point_cuboid.objects.link(ob_plane_001)
col_point_cuboid.objects.link(ob_plane_002)
col_point_cuboid.objects.link(ob_plane_003)
col_row.objects.link(ob_shelf_001)
col_row.objects.link(ob_shelf_002)
col_row.objects.link(ob_shelf_003)
col_row.objects.link(ob_shelf_004)
col_row_001.objects.link(ob_shelf_005)
col_row_001.objects.link(ob_shelf_006)
col_row_001.objects.link(ob_shelf_007)
col_row_001.objects.link(ob_shelf_008)
col_row_002.objects.link(ob_shelf_009)
col_row_002.objects.link(ob_shelf_010)
col_row_002.objects.link(ob_shelf_011)
col_row_002.objects.link(ob_shelf_012)
col_objects.objects.link(ob_shelf)
col_objects.objects.link(ob_store)
col_objects.objects.link(ob_counter)

# ---- scene / render settings (as saved in the file)
scene.frame_start = 1; scene.frame_end = 250; scene.frame_set(1)
scene.render.engine = 'BLENDER_EEVEE_NEXT'
scene.cycles.sampling_pattern = 'TABULATED_SOBOL'
scene.cycles.use_light_tree = False
scene.view_settings.view_transform = 'Filmic'
bpy.context.view_layer.update()

# ---- added for rendering (the .blend has no active camera and no usable light): camera, sun
cam_auto = bpy.data.cameras.new('AutoCamera')
cam_auto.lens = 50.0
cam_auto.sensor_width = 36.0
cam_auto.clip_end = 1000.0
ob_auto_camera = bpy.data.objects.new('AutoCamera', cam_auto)
scene.collection.objects.link(ob_auto_camera)
ob_auto_camera.location = (48.6414, -58.3697, 43.4581)
ob_auto_camera.rotation_euler = (1.09748, -7.21219e-08, 0.694738)
scene.camera = ob_auto_camera
light_auto_sun = bpy.data.lights.new('AutoSun', 'SUN')
light_auto_sun.energy = 3.0
light_auto_sun.angle = 0.0523599
ob_auto_sun = bpy.data.objects.new('AutoSun', light_auto_sun)
scene.collection.objects.link(ob_auto_sun)
ob_auto_sun.rotation_euler = (0.872665, 0.174533, 0.523599)
bpy.context.view_layer.update()
